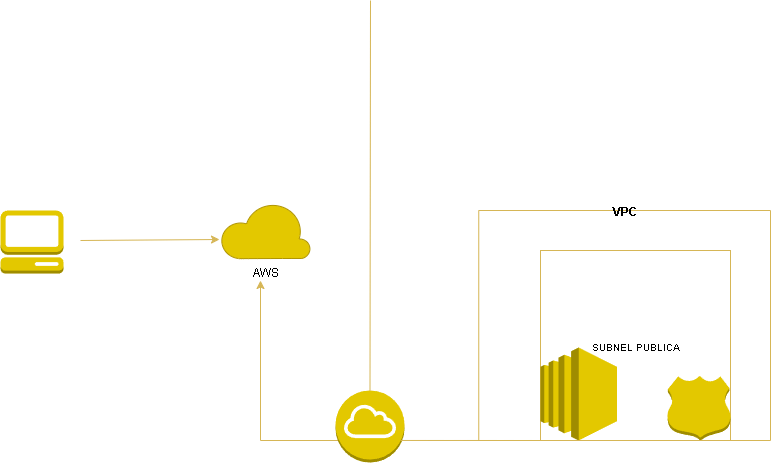

The diagram above was exported from draw.io. Its source (the exported page's mxGraphModel, read from the mxfile embedded in the PNG):
<mxGraphModel dx="815" dy="485" grid="1" gridSize="10" guides="1" tooltips="1" connect="1" arrows="1" fold="1" page="1" pageScale="1" pageWidth="827" pageHeight="1169" math="0" shadow="0">
  <root>
    <mxCell id="0" />
    <mxCell id="1" parent="0" />
    <mxCell id="lJpGuy_-pspHQ6T77Mjb-6" value="" style="endArrow=classic;html=1;rounded=0;strokeColor=#d6b656;fontColor=default;fillColor=#fff2cc;entryX=-0.011;entryY=0.66;entryDx=0;entryDy=0;entryPerimeter=0;labelBackgroundColor=none;" edge="1" parent="1" target="lJpGuy_-pspHQ6T77Mjb-8">
      <mxGeometry width="50" height="50" relative="1" as="geometry">
        <mxPoint x="90" y="290" as="sourcePoint" />
        <mxPoint x="220" y="290" as="targetPoint" />
      </mxGeometry>
    </mxCell>
    <mxCell id="lJpGuy_-pspHQ6T77Mjb-8" value="AWS" style="verticalLabelPosition=bottom;html=1;verticalAlign=top;align=center;strokeColor=#B09500;fillColor=#e3c800;shape=mxgraph.azure.cloud;labelBackgroundColor=none;fontColor=#000000;" vertex="1" parent="1">
      <mxGeometry x="230" y="251.88" width="90" height="56.25" as="geometry" />
    </mxCell>
    <mxCell id="lJpGuy_-pspHQ6T77Mjb-9" value="" style="endArrow=classic;html=1;rounded=0;strokeColor=#d6b656;fontColor=default;fillColor=#fff2cc;labelBackgroundColor=none;" edge="1" parent="1">
      <mxGeometry width="50" height="50" relative="1" as="geometry">
        <mxPoint x="360" y="490" as="sourcePoint" />
        <mxPoint x="270" y="330" as="targetPoint" />
        <Array as="points">
          <mxPoint x="270" y="490" />
        </Array>
      </mxGeometry>
    </mxCell>
    <mxCell id="lJpGuy_-pspHQ6T77Mjb-11" value="&lt;h5 style=&quot;line-height: 0%;&quot;&gt;SUBNEL PUBLICA&lt;/h5&gt;" style="whiteSpace=wrap;html=1;aspect=fixed;labelBackgroundColor=none;fillColor=none;strokeColor=#D6B656;align=center;" vertex="1" parent="1">
      <mxGeometry x="550" y="300" width="190" height="190" as="geometry" />
    </mxCell>
    <mxCell id="lJpGuy_-pspHQ6T77Mjb-12" value="" style="outlineConnect=0;dashed=0;verticalLabelPosition=bottom;verticalAlign=top;align=center;html=1;shape=mxgraph.aws3.ec2;fillColor=#e3c800;strokeColor=#B09500;fontColor=#000000;" vertex="1" parent="1">
      <mxGeometry x="550" y="397" width="76.5" height="93" as="geometry" />
    </mxCell>
    <mxCell id="lJpGuy_-pspHQ6T77Mjb-13" value="" style="outlineConnect=0;dashed=0;verticalLabelPosition=bottom;verticalAlign=top;align=center;html=1;shape=mxgraph.aws3.internet_gateway;fillColor=#e3c800;strokeColor=#B09500;fontColor=#000000;" vertex="1" parent="1">
      <mxGeometry x="345" y="440" width="69" height="72" as="geometry" />
    </mxCell>
    <mxCell id="lJpGuy_-pspHQ6T77Mjb-14" value="" style="outlineConnect=0;dashed=0;verticalLabelPosition=bottom;verticalAlign=top;align=center;html=1;shape=mxgraph.aws3.hosted_zone;fillColor=#e3c800;strokeColor=#B09500;fontColor=#000000;" vertex="1" parent="1">
      <mxGeometry x="677" y="425.5" width="63" height="64.5" as="geometry" />
    </mxCell>
    <mxCell id="lJpGuy_-pspHQ6T77Mjb-15" value="" style="outlineConnect=0;dashed=0;verticalLabelPosition=bottom;verticalAlign=top;align=center;html=1;shape=mxgraph.aws3.management_console;fillColor=#e3c800;strokeColor=#B09500;fontColor=#000000;" vertex="1" parent="1">
      <mxGeometry x="9.999999999999998" y="260" width="63" height="63" as="geometry" />
    </mxCell>
    <mxCell id="lJpGuy_-pspHQ6T77Mjb-17" value="" style="endArrow=none;html=1;rounded=0;strokeColor=#d6b656;fontColor=#5AA9E6;fillColor=#fff2cc;entryX=0;entryY=1;entryDx=0;entryDy=0;exitX=0.942;exitY=0.694;exitDx=0;exitDy=0;exitPerimeter=0;" edge="1" parent="1" source="lJpGuy_-pspHQ6T77Mjb-13" target="lJpGuy_-pspHQ6T77Mjb-11">
      <mxGeometry width="50" height="50" relative="1" as="geometry">
        <mxPoint x="420" y="490" as="sourcePoint" />
        <mxPoint x="540" y="490" as="targetPoint" />
      </mxGeometry>
    </mxCell>
    <mxCell id="lJpGuy_-pspHQ6T77Mjb-19" value="" style="endArrow=none;html=1;rounded=0;strokeColor=#d6b656;fontColor=#5AA9E6;fillColor=#fff2cc;exitX=0.5;exitY=0;exitDx=0;exitDy=0;exitPerimeter=0;" edge="1" parent="1" source="lJpGuy_-pspHQ6T77Mjb-13">
      <mxGeometry width="50" height="50" relative="1" as="geometry">
        <mxPoint x="360" y="400" as="sourcePoint" />
        <mxPoint x="380" y="50" as="targetPoint" />
      </mxGeometry>
    </mxCell>
    <mxCell id="zMP3kCv66FnKG3-M1KQO-1" value="VPC" style="swimlane;startSize=0;strokeColor=#d6b656;fillColor=#fff2cc;spacing=6;convertToSvg=1;align=center;" vertex="1" parent="1">
      <mxGeometry x="488.25" y="260" width="291.75" height="230" as="geometry" />
    </mxCell>
  </root>
</mxGraphModel>